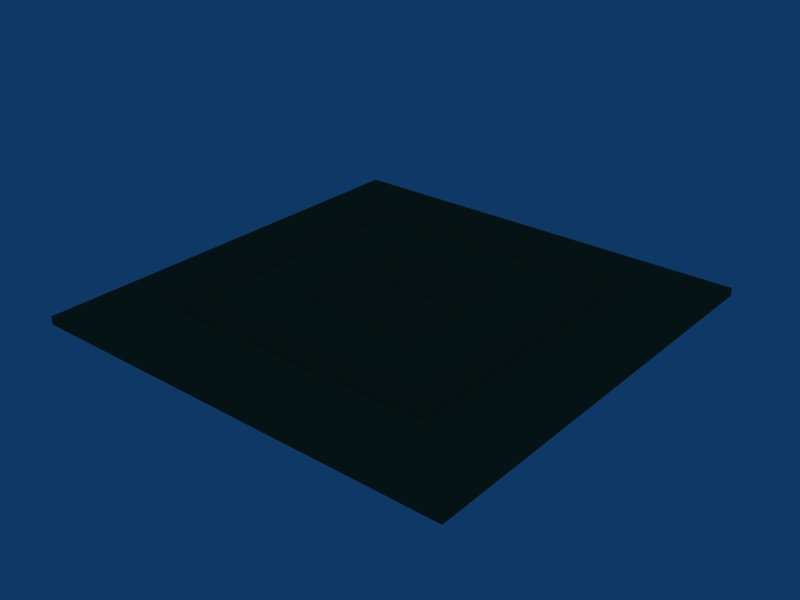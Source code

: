 # Source: board.blend  (saved by Blender 2.49.2; exported with 4.5.12 LTS)
import bpy
from mathutils import Matrix  # noqa: F401  (used for matrix-valued properties, if any)

bpy.ops.wm.read_factory_settings(use_empty=True)
scene = bpy.context.scene
scene.name = 'Scene'

# ---- collections
col_collection_1 = bpy.data.collections.new('Collection 1'); scene.collection.children.link(col_collection_1)

# ---- materials (node trees are filled in below, after node groups)
mat_initialshadinggro = bpy.data.materials.new('initialShadingGro')
mat_initialshadinggro.alpha_threshold = 0.0
mat_initialshadinggro.diffuse_color = (0.4489, 0.341, 0.2087, 1.0)
mat_initialshadinggro.roughness = 0.5
mat_initialshadinggro.line_color = (0.0, 0.0, 0.0, 1.0)

# ---- material node trees

# ---- world
world_world = bpy.data.worlds.new('World'); scene.world = world_world
world_world.color = (0.05656, 0.2208, 0.4)
world_world.use_sun_shadow = False
world_world.sun_shadow_jitter_overblur = 0.0
world_world.cycles.sampling_method = 'MANUAL'
world_world.cycles.sample_map_resolution = 256

# ---- meshes
me_board = bpy.data.meshes.new('Board')
me_board.from_pydata([(-8.0, 8.0, 0.0), (8.0, 8.0, 1.0), (-8.0, 8.0, 1.0), (-8.0, 9.1, 1.0), (8.0, 9.1, 1.0), (-8.0, 9.4, 0.0), (8.0, 9.4, 0.0), (-9.5, -9.5, 0.0), (-8.0, -9.5, 0.0), (-9.2, -9.2, 1.0), (-8.0, -9.2, 1.0), (-9.2, 9.1, 1.0), (-8.0, 9.1, 1.0), (-9.5, 9.4, 0.0), (-8.0, 9.4, 0.0), (-8.0, -9.5, 0.0), (8.0, -9.5, 0.0), (-8.0, -9.2, 1.0), (8.0, -9.2, 1.0), (-8.0, -8.0, 1.0), (8.0, -8.0, 1.0), (8.0, -8.0, 0.0), (8.0, -9.5, 0.0), (9.5, -9.5, 0.0), (8.0, -9.2, 1.0), (9.2, -9.2, 1.0), (8.0, 9.1, 1.0), (9.2, 9.1, 1.0), (8.0, 9.4, 0.0), (9.5, 9.4, 0.0), (-9.5, 11.02, 0.4), (9.5, 11.02, 0.4), (9.5, 11.02, 0.0), (-9.5, 11.02, 0.0), (-11.01, -11.01, 0.0), (-9.5, -11.02, 0.0), (-9.5, -11.02, 0.4), (-11.01, -11.01, 0.4), (-11.01, 11.01, 0.4), (-9.5, 11.02, 0.4), (-9.5, 11.02, 0.0), (-11.01, 11.01, 0.0), (-9.5, -11.02, 0.0), (9.51, -11.0, 0.0), (9.51, -11.0, 0.4), (-9.5, -11.02, 0.4), (9.51, -11.0, 0.0), (11.0, -11.0, 0.0), (11.0, -11.0, 0.4), (9.5, 11.02, 0.4), (11.02, 11.02, 0.4), (11.02, 11.02, 0.0), (9.5, 11.02, 0.0), (-6.0, -6.0, 1.0), (9.51, -11.0, 0.4), (11.0, -11.0, 0.0), (9.51, -11.0, -5.96e-08), (-9.5, -11.02, 0.0), (-11.01, -11.01, 0.0), (-11.01, 11.01, 0.4), (-9.5, 11.02, 0.4), (-11.01, 11.01, -5.96e-08), (-9.5, 11.02, -5.96e-08), (9.5, 11.02, 0.0), (11.02, 11.02, 0.0), (-9.5, -11.02, 0.4), (-6.0, 6.0, 1.0), (6.0, 6.0, 1.0), (-7.0, 7.0, 0.4), (7.0, 7.0, 0.4), (-8.0, 8.0, 1.0), (-7.0, 7.0, 0.4), (-7.0, -7.0, 0.4), (-8.0, 8.0, 1.0), (7.0, 7.0, 0.4), (8.0, -8.0, 1.0), (-7.0, -7.0, 0.4), (7.0, -7.0, 0.4), (8.0, -8.0, 1.0), (-6.0, -6.0, 1.0), (-8.0, 8.0, 1.0), (7.0, -7.0, 0.4), (8.0, -8.0, 1.0), (8.0, -8.0, 1.0), (8.0, -8.0, 1.0), (7.0, -7.0, 0.4), (7.0, -7.0, 0.4), (7.0, -7.0, 0.4), (-6.0, -6.0, 1.0), (-7.0, -7.0, 0.4), (6.0, -6.0, 1.0), (7.0, -7.0, 0.4), (-7.0, -7.0, 0.4), (-6.0, -6.0, 1.0), (-6.0, 6.0, 1.0), (6.0, 6.0, 1.0), (5.0, -6.0, 1.0), (4.0, -6.0, 1.0), (3.0, -6.0, 1.0), (2.0, -6.0, 1.0), (1.0, -6.0, 1.0), (0.0, -6.0, 1.0), (-1.0, -6.0, 1.0), (-2.0, -6.0, 1.0), (-3.0, -6.0, 1.0), (-4.0, -6.0, 1.0), (-5.0, -6.0, 1.0), (6.0, -5.0, 1.0), (6.0, -4.0, 1.0), (6.0, -3.0, 1.0), (6.0, -2.0, 1.0), (6.0, -1.0, 1.0), (6.0, 0.0, 1.0), (6.0, 1.0, 1.0), (6.0, 2.0, 1.0), (6.0, 3.0, 1.0), (6.0, 4.0, 1.0), (6.0, 5.0, 1.0), (-5.0, 6.0, 1.0), (-4.0, 6.0, 1.0), (-3.0, 6.0, 1.0), (-2.0, 6.0, 1.0), (-1.0, 6.0, 1.0), (0.0, 6.0, 1.0), (1.0, 6.0, 1.0), (2.0, 6.0, 1.0), (3.0, 6.0, 1.0), (4.0, 6.0, 1.0), (5.0, 6.0, 1.0), (-6.0, -5.0, 1.0), (-6.0, -4.0, 1.0), (-6.0, -3.0, 1.0), (-6.0, -2.0, 1.0), (-6.0, -1.0, 1.0), (-6.0, 0.0, 1.0), (-6.0, 1.0, 1.0), (-6.0, 2.0, 1.0), (-6.0, 3.0, 1.0), (-6.0, 4.0, 1.0), (-6.0, 5.0, 1.0), (-5.0, -5.0, 1.0), (-4.0, -5.0, 1.0), (-3.0, -5.0, 1.0), (-2.0, -5.0, 1.0), (-1.0, -5.0, 1.0), (0.0, -5.0, 1.0), (1.0, -5.0, 1.0), (2.0, -5.0, 1.0), (3.0, -5.0, 1.0), (4.0, -5.0, 1.0), (5.0, -5.0, 1.0), (-5.0, -4.0, 1.0), (5.0, -4.0, 1.0), (-5.0, -3.0, 1.0), (5.0, -3.0, 1.0), (-5.0, -2.0, 1.0), (5.0, -2.0, 1.0), (-5.0, -1.0, 1.0), (5.0, -1.0, 1.0), (-5.0, 0.0, 1.0), (5.0, 0.0, 1.0), (-5.0, 1.0, 1.0), (5.0, 1.0, 1.0), (-5.0, 2.0, 1.0), (5.0, 2.0, 1.0), (-5.0, 3.0, 1.0), (5.0, 3.0, 1.0), (-5.0, 4.0, 1.0), (5.0, 4.0, 1.0), (-5.0, 5.0, 1.0), (-4.0, 5.0, 1.0), (-3.0, 5.0, 1.0), (-2.0, 5.0, 1.0), (-1.0, 5.0, 1.0), (0.0, 5.0, 1.0), (1.0, 5.0, 1.0), (2.0, 5.0, 1.0), (3.0, 5.0, 1.0), (4.0, 5.0, 1.0), (5.0, 5.0, 1.0), (3.631, -3.609, 1.0), (3.608, -3.627, 1.0), (1.823, -3.627, 1.0), (1.806, -3.644, 1.0), (1.784, -3.627, 1.0), (0.0, -3.627, 1.0), (-1.784, -3.627, 1.0), (-1.806, -3.644, 1.0), (-1.823, -3.627, 1.0), (-3.608, -3.627, 1.0), (-3.631, -3.609, 1.0), (3.627, -3.588, 1.0), (1.86, -3.576, 0.9868), (3.54, -3.576, 0.9868), (2.7, -2.736, 0.5246), (1.824, -3.54, 0.9868), (2.664, -2.7, 0.5246), (1.824, -1.86, 0.9868), (1.776, -3.54, 0.9868), (1.776, -1.86, 0.9868), (0.9364, -2.7, 0.5246), (0.06042, -3.576, 0.9868), (1.74, -3.576, 0.9868), (0.9, -2.736, 0.5246), (-1.74, -3.576, 0.9868), (-0.06042, -3.576, 0.9868), (-0.9, -2.736, 0.5246), (-1.776, -3.54, 0.9868), (-0.9364, -2.7, 0.5246), (-1.776, -1.86, 0.9868), (-1.824, -3.54, 0.9868), (-1.824, -1.86, 0.9868), (-2.664, -2.7, 0.5246), (-3.54, -3.576, 0.9868), (-1.86, -3.576, 0.9868), (-2.7, -2.736, 0.5246), (-3.627, -3.588, 1.0), (3.627, -1.804, 1.0), (2.736, -2.7, 0.5246), (3.576, -3.54, 0.9868), (3.576, -1.86, 0.9868), (1.86, -1.824, 0.9868), (2.7, -2.664, 0.5246), (3.54, -1.824, 0.9868), (0.9, -2.664, 0.5246), (1.74, -1.824, 0.9868), (0.06042, -1.824, 0.9868), (0.024, -3.54, 0.9868), (0.8636, -2.7, 0.5246), (0.024, -1.86, 0.9868), (-0.8636, -2.7, 0.5246), (-0.024, -3.54, 0.9868), (-0.024, -1.86, 0.9868), (-1.74, -1.824, 0.9868), (-0.9, -2.664, 0.5246), (-0.06042, -1.824, 0.9868), (-2.7, -2.664, 0.5246), (-1.86, -1.824, 0.9868), (-3.54, -1.824, 0.9868), (-3.576, -3.54, 0.9868), (-2.736, -2.7, 0.5246), (-3.576, -1.86, 0.9868), (-3.627, -1.804, 1.0), (3.627, -0.01957, 1.0), (3.576, -1.74, 0.9868), (3.576, -0.06042, 0.9868), (2.736, -0.9, 0.5246), (1.86, -1.776, 0.9868), (3.54, -1.776, 0.9868), (2.7, -0.9364, 0.5246), (0.06042, -1.776, 0.9868), (1.74, -1.776, 0.9868), (0.9, -0.9364, 0.5246), (0.024, -1.74, 0.9868), (0.8636, -0.9, 0.5246), (0.024, -0.06042, 0.9868), (-0.024, -1.74, 0.9868), (-0.024, -0.06042, 0.9868), (-0.8636, -0.9, 0.5246), (-1.74, -1.776, 0.9868), (-0.06042, -1.776, 0.9868), (-0.9, -0.9364, 0.5246), (-3.54, -1.776, 0.9868), (-1.86, -1.776, 0.9868), (-2.7, -0.9364, 0.5246), (-3.576, -1.74, 0.9868), (-2.736, -0.9, 0.5246), (-3.576, -0.06042, 0.9868), (-3.627, -0.01957, 1.0), (3.647, 0.0, 1.0), (2.7, -0.8636, 0.5246), (3.54, -0.024, 0.9868), (1.86, -0.024, 0.9868), (1.824, -1.74, 0.9868), (2.664, -0.9, 0.5246), (1.824, -0.06042, 0.9868), (0.9364, -0.9, 0.5246), (1.776, -1.74, 0.9868), (1.776, -0.06042, 0.9868), (0.06042, -0.024, 0.9868), (0.9, -0.8636, 0.5246), (1.74, -0.024, 0.9868), (-0.9, -0.8636, 0.5246), (-0.06042, -0.024, 0.9868), (-1.74, -0.024, 0.9868), (-1.776, -1.74, 0.9868), (-0.9364, -0.9, 0.5246), (-1.776, -0.06042, 0.9868), (-2.664, -0.9, 0.5246), (-1.824, -1.74, 0.9868), (-1.824, -0.06042, 0.9868), (-3.54, -0.024, 0.9868), (-2.7, -0.8636, 0.5246), (-1.86, -0.024, 0.9868), (-3.647, 0.0, 1.0), (3.627, 0.01957, 1.0), (1.86, 0.0239, 0.9866), (3.54, 0.0239, 0.9866), (2.7, 0.8636, 0.5158), (1.824, 0.06025, 0.9866), (2.664, 0.9, 0.5158), (1.824, 1.74, 0.9866), (1.776, 0.06025, 0.9866), (1.776, 1.74, 0.9866), (0.9364, 0.9, 0.5158), (0.06025, 0.0239, 0.9866), (1.74, 0.0239, 0.9866), (0.9, 0.8636, 0.5158), (-1.739, 0.02412, 0.987), (-0.06063, 0.02412, 0.987), (-0.9, 0.8635, 0.535), (-1.776, 0.06063, 0.987), (-0.9365, 0.9, 0.535), (-1.776, 1.739, 0.987), (-1.824, 0.06035, 0.9867), (-1.824, 1.74, 0.9867), (-2.664, 0.9, 0.5208), (-3.54, 0.02396, 0.9867), (-1.86, 0.02396, 0.9867), (-2.7, 0.8636, 0.5208), (-3.627, 0.01957, 1.0), (3.627, 1.804, 1.0), (2.736, 0.9, 0.5158), (3.576, 0.06025, 0.9866), (3.576, 1.74, 0.9866), (1.86, 1.776, 0.9866), (2.7, 0.9364, 0.5158), (3.54, 1.776, 0.9866), (0.9, 0.9364, 0.5158), (1.74, 1.776, 0.9866), (0.06025, 1.776, 0.9866), (0.0239, 0.06025, 0.9866), (0.8636, 0.9, 0.5158), (0.0239, 1.74, 0.9866), (-0.8635, 0.9, 0.535), (-0.02412, 0.06063, 0.987), (-0.02412, 1.739, 0.987), (-1.739, 1.776, 0.987), (-0.9, 0.9365, 0.535), (-0.06063, 1.776, 0.987), (-2.7, 0.9364, 0.5208), (-1.86, 1.776, 0.9867), (-3.54, 1.776, 0.9867), (-3.576, 0.06035, 0.9867), (-2.736, 0.9, 0.5208), (-3.576, 1.74, 0.9867), (-3.627, 1.804, 1.0), (3.627, 3.588, 1.0), (3.576, 1.86, 0.9866), (3.576, 3.54, 0.9866), (2.736, 2.7, 0.5158), (1.86, 1.824, 0.9866), (3.54, 1.824, 0.9866), (2.7, 2.664, 0.5158), (0.06025, 1.824, 0.9866), (1.74, 1.824, 0.9866), (0.9, 2.664, 0.5158), (0.0239, 1.86, 0.9866), (0.8636, 2.7, 0.5158), (0.0239, 3.54, 0.9866), (-0.0239, 1.86, 0.9866), (-0.0239, 3.54, 0.9866), (-0.8636, 2.7, 0.5158), (-1.74, 1.824, 0.9866), (-0.06025, 1.824, 0.9866), (-0.9, 2.664, 0.5158), (-3.54, 1.824, 0.9866), (-1.86, 1.824, 0.9866), (-2.7, 2.664, 0.5158), (-3.576, 1.86, 0.9866), (-2.736, 2.7, 0.5158), (-3.576, 3.54, 0.9866), (-3.627, 3.588, 1.0), (3.631, 3.609, 1.0), (2.7, 2.736, 0.5158), (3.54, 3.576, 0.9866), (1.86, 3.576, 0.9866), (1.824, 1.86, 0.9866), (2.664, 2.7, 0.5158), (1.824, 3.54, 0.9866), (0.9364, 2.7, 0.5158), (1.776, 1.86, 0.9866), (1.776, 3.54, 0.9866), (0.06025, 3.576, 0.9866), (0.9, 2.736, 0.5158), (1.74, 3.576, 0.9866), (-0.9, 2.736, 0.5158), (-0.06025, 3.576, 0.9866), (-1.74, 3.576, 0.9866), (-1.776, 1.86, 0.9866), (-0.9364, 2.7, 0.5158), (-1.776, 3.54, 0.9866), (-2.664, 2.7, 0.5158), (-1.824, 1.86, 0.9866), (-1.824, 3.54, 0.9866), (-3.54, 3.576, 0.9866), (-2.7, 2.736, 0.5158), (-1.86, 3.576, 0.9866), (-3.631, 3.609, 1.0), (3.608, 3.627, 1.0), (1.823, 3.627, 1.0), (1.806, 3.644, 1.0), (1.784, 3.627, 1.0), (0.0, 3.627, 1.0), (-1.784, 3.627, 1.0), (-1.806, 3.644, 1.0), (-1.823, 3.627, 1.0), (-3.608, 3.627, 1.0)], [(15, 17), (53, 79), (75, 82), (81, 85), (81, 87)], [(2, 1, 4, 3), (30, 31, 32, 33), (1, 0, 5, 6), (1, 6, 4), (5, 0, 2, 3), (9, 10, 12, 11), (13, 14, 8, 7), (41, 34, 37, 38), (42, 43, 44, 45), (17, 18, 20, 19), (16, 21, 20, 18), (24, 25, 27, 26), (28, 29, 23, 22), (47, 51, 50, 48), (3, 4, 31, 30), (6, 5, 33, 32), (7, 8, 35, 34), (10, 9, 37, 36), (11, 12, 39, 38), (14, 13, 41, 40), (13, 7, 34, 41), (9, 11, 38, 37), (15, 16, 43, 42), (18, 17, 65, 44), (22, 23, 47, 46), (25, 24, 54, 48), (26, 27, 50, 49), (29, 28, 52, 51), (23, 29, 51, 47), (27, 25, 48, 50), (48, 54, 56, 55), (36, 37, 58, 57), (38, 39, 60, 59), (59, 60, 62, 61), (49, 50, 64, 63), (66, 67, 69, 68), (68, 69, 1, 70), (72, 71, 73, 19), (74, 86, 75, 1), (77, 76, 19, 78), (82, 81, 83, 84), (66, 68, 89, 88), (69, 67, 90, 91), (101, 92, 91), (90, 96, 91), (106, 93, 92), (96, 97, 91), (105, 106, 92), (97, 98, 91), (104, 105, 92), (98, 99, 91), (103, 104, 92), (99, 100, 91), (102, 103, 92), (100, 101, 91), (101, 102, 92), (96, 90, 107, 150), (97, 96, 150, 149), (98, 97, 149, 148), (99, 98, 148, 147), (100, 99, 147, 146), (101, 100, 146, 145), (102, 101, 145, 144), (103, 102, 144, 143), (104, 103, 143, 142), (105, 104, 142, 141), (106, 105, 141, 140), (93, 106, 140, 129), (150, 107, 108, 152), (150, 180, 181, 149), (181, 182, 148, 149), (182, 183, 147, 148), (183, 184, 146, 147), (184, 185, 145, 146), (185, 186, 144, 145), (186, 187, 143, 144), (187, 188, 142, 143), (188, 189, 141, 142), (140, 189, 190, 151), (129, 140, 151, 130), (152, 108, 109, 154), (191, 180, 152, 154), (193, 194, 192), (196, 197, 195), (199, 200, 198), (202, 203, 201), (205, 206, 204), (208, 209, 207), (211, 212, 210), (214, 215, 213), (190, 216, 153, 151), (130, 151, 153, 131), (154, 109, 110, 156), (217, 191, 154, 156), (219, 220, 218), (222, 223, 221), (225, 226, 224), (228, 229, 227), (231, 232, 230), (234, 235, 233), (237, 238, 236), (240, 241, 239), (216, 242, 155, 153), (131, 153, 155, 132), (156, 110, 111, 158), (243, 217, 156, 158), (245, 246, 244), (248, 249, 247), (251, 252, 250), (254, 255, 253), (257, 258, 256), (260, 261, 259), (263, 264, 262), (266, 267, 265), (242, 268, 157, 155), (132, 155, 157, 133), (158, 111, 112, 160), (269, 243, 158, 160), (271, 272, 270), (274, 275, 273), (277, 278, 276), (280, 281, 279), (283, 284, 282), (286, 287, 285), (289, 290, 288), (292, 293, 291), (268, 294, 159, 157), (133, 157, 159, 134), (160, 112, 113, 162), (295, 269, 160, 162), (297, 298, 296), (300, 301, 299), (303, 304, 302), (306, 307, 305), (309, 310, 308), (312, 313, 311), (315, 316, 314), (318, 319, 317), (294, 320, 161, 159), (134, 159, 161, 135), (162, 113, 114, 164), (321, 295, 162, 164), (323, 324, 322), (326, 327, 325), (329, 330, 328), (332, 333, 331), (335, 336, 334), (338, 339, 337), (341, 342, 340), (344, 345, 343), (320, 346, 163, 161), (135, 161, 163, 136), (164, 114, 115, 166), (347, 321, 164, 166), (349, 350, 348), (352, 353, 351), (355, 356, 354), (358, 359, 357), (361, 362, 360), (364, 365, 363), (367, 368, 366), (370, 371, 369), (346, 372, 165, 163), (136, 163, 165, 137), (166, 115, 116, 168), (373, 347, 166, 168), (375, 376, 374), (378, 379, 377), (381, 382, 380), (384, 385, 383), (387, 388, 386), (390, 391, 389), (393, 394, 392), (396, 397, 395), (372, 398, 167, 165), (137, 165, 167, 138), (168, 116, 117, 179), (179, 399, 373, 168), (400, 399, 178, 177), (401, 400, 177, 176), (402, 401, 176, 175), (403, 402, 175, 174), (404, 403, 174, 173), (405, 404, 173, 172), (406, 405, 172, 171), (407, 406, 171, 170), (169, 398, 407, 170), (138, 167, 169, 139), (179, 117, 95, 128), (178, 179, 128, 127), (177, 178, 127, 126), (176, 177, 126, 125), (175, 176, 125, 124), (174, 175, 124, 123), (173, 174, 123, 122), (172, 173, 122, 121), (171, 172, 121, 120), (170, 171, 120, 119), (169, 170, 119, 118), (139, 169, 118, 94), (219, 181, 180, 191), (181, 193, 192, 182), (184, 202, 201, 185), (185, 205, 204, 186), (188, 214, 213, 189), (194, 196, 195, 192), (218, 194, 193, 219), (197, 199, 198, 195), (196, 222, 221, 197), (200, 203, 202, 198), (199, 225, 224, 200), (203, 228, 227, 201), (206, 208, 207, 204), (230, 206, 205, 231), (209, 211, 210, 207), (208, 234, 233, 209), (212, 215, 214, 210), (211, 237, 236, 212), (215, 240, 239, 213), (217, 220, 219, 191), (220, 223, 222, 218), (223, 248, 247, 221), (226, 229, 228, 224), (250, 226, 225, 251), (229, 232, 231, 227), (232, 235, 234, 230), (235, 260, 259, 233), (238, 241, 240, 236), (262, 238, 237, 263), (241, 242, 216, 239), (243, 245, 244, 217), (246, 249, 248, 244), (245, 271, 270, 246), (249, 274, 273, 247), (252, 254, 253, 250), (276, 252, 251, 277), (255, 257, 256, 253), (254, 280, 279, 255), (258, 261, 260, 256), (257, 283, 282, 258), (261, 286, 285, 259), (264, 266, 265, 262), (288, 264, 263, 289), (267, 268, 242, 265), (266, 292, 291, 267), (272, 275, 274, 270), (296, 272, 271, 297), (275, 278, 277, 273), (278, 281, 280, 276), (281, 306, 305, 279), (284, 287, 286, 282), (308, 284, 283, 309), (287, 290, 289, 285), (290, 293, 292, 288), (293, 318, 317, 291), (298, 300, 299, 296), (322, 298, 297, 323), (301, 303, 302, 299), (300, 326, 325, 301), (304, 307, 306, 302), (303, 329, 328, 304), (307, 332, 331, 305), (310, 312, 311, 308), (334, 310, 309, 335), (313, 315, 314, 311), (312, 338, 337, 313), (316, 319, 318, 314), (315, 341, 340, 316), (319, 344, 343, 317), (321, 324, 323, 295), (324, 327, 326, 322), (327, 352, 351, 325), (330, 333, 332, 328), (354, 330, 329, 355), (333, 336, 335, 331), (336, 339, 338, 334), (339, 364, 363, 337), (342, 345, 344, 340), (366, 342, 341, 367), (345, 346, 320, 343), (347, 349, 348, 321), (350, 353, 352, 348), (349, 375, 374, 350), (353, 378, 377, 351), (356, 358, 357, 354), (380, 356, 355, 381), (359, 361, 360, 357), (358, 384, 383, 359), (362, 365, 364, 360), (361, 387, 386, 362), (365, 390, 389, 363), (368, 370, 369, 366), (392, 368, 367, 393), (371, 372, 346, 369), (370, 396, 395, 371), (376, 379, 378, 374), (400, 376, 375, 399), (379, 382, 381, 377), (382, 385, 384, 380), (385, 402, 403, 383), (388, 391, 390, 386), (404, 388, 387, 403), (391, 394, 393, 389), (394, 397, 396, 392), (397, 406, 407, 395), (190, 213, 239, 216), (188, 207, 210, 214), (205, 201, 227, 231), (184, 195, 198, 202), (212, 236, 240, 215), (263, 259, 285, 289), (206, 230, 234, 208), (200, 224, 228, 203), (251, 247, 273, 277), (194, 218, 222, 196), (242, 238, 262, 265), (235, 253, 256, 260), (248, 220, 217, 244), (294, 317, 343, 320), (264, 288, 292, 266), (258, 282, 286, 261), (309, 305, 331, 335), (252, 276, 280, 254), (246, 270, 274, 249), (295, 245, 243, 269), (293, 311, 314, 318), (281, 299, 302, 306), (316, 340, 344, 319), (367, 363, 389, 393), (310, 334, 338, 312), (304, 328, 332, 307), (355, 351, 377, 381), (298, 322, 326, 300), (346, 342, 366, 369), (339, 357, 360, 364), (352, 324, 321, 348), (372, 395, 407, 398), (368, 392, 396, 370), (362, 386, 390, 365), (361, 383, 403, 387), (356, 380, 384, 358), (350, 374, 378, 353), (399, 349, 347, 373), (406, 388, 404, 405), (402, 376, 400, 401), (180, 150, 152), (189, 140, 141), (399, 179, 178), (398, 169, 167), (181, 219, 193), (213, 190, 189), (204, 188, 187, 186), (188, 204, 207), (201, 205, 185), (192, 184, 183, 182), (184, 192, 195), (209, 263, 237, 211), (263, 209, 233, 259), (197, 251, 225, 199), (251, 197, 221, 247), (238, 242, 241), (226, 235, 232, 229), (235, 226, 250, 253), (220, 248, 223), (291, 294, 268, 267), (294, 291, 317), (255, 309, 283, 257), (309, 255, 279, 305), (271, 295, 323, 297), (295, 271, 245), (284, 293, 290, 287), (293, 284, 308, 311), (272, 281, 278, 275), (281, 272, 296, 299), (313, 367, 341, 315), (367, 313, 337, 363), (301, 355, 329, 303), (355, 301, 325, 351), (342, 346, 345), (330, 339, 336, 333), (339, 330, 354, 357), (324, 352, 327), (395, 372, 371), (383, 361, 359), (349, 399, 375), (391, 406, 397, 394), (406, 391, 388), (379, 402, 385, 382), (402, 379, 376)])
_uv = me_board.uv_layers.new(name='UVTex')
_uv.uv.foreach_set('vector', [0.375, 0.25, 0.625, 0.25, 0.625, 0.5, 0.375, 0.5, 0.375, 0.5, 0.625, 0.5, 0.625, 0.75, 0.375, 0.75, 0.625, 1.0, 0.375, 1.0, 0.375, 0.75, 0.625, 0.75, 0.625, 0.0, 0.875, 0.0, 0.875, 0.25, 0.125, 0.0, 0.375, 0.0, 0.375, 0.25, 0.125, 0.25, 0.375, 0.25, 0.625, 0.25, 0.625, 0.5, 0.375, 0.5, 0.375, 0.75, 0.625, 0.75, 0.625, 1.0, 0.375, 1.0, 0.125, 0.0, 0.375, 0.0, 0.375, 0.25, 0.125, 0.25, 0.375, 0.0, 0.625, 0.0, 0.625, 0.25, 0.375, 0.25, 0.375, 0.25, 0.625, 0.25, 0.625, 0.5, 0.375, 0.5, 0.625, 0.0, 0.875, 0.0, 0.875, 0.25, 0.625, 0.25, 0.375, 0.25, 0.625, 0.25, 0.625, 0.5, 0.375, 0.5, 0.375, 0.75, 0.625, 0.75, 0.625, 1.0, 0.375, 1.0, 0.625, 0.0, 0.875, 0.0, 0.875, 0.25, 0.625, 0.25, 0.375, 0.5, 0.625, 0.5, 0.625, 0.5, 0.375, 0.5, 0.625, 0.75, 0.375, 0.75, 0.375, 0.75, 0.625, 0.75, 0.375, 0.0, 0.625, 0.0, 0.625, 0.0, 0.375, 0.0, 0.625, 0.25, 0.375, 0.25, 0.375, 0.25, 0.625, 0.25, 0.375, 0.5, 0.625, 0.5, 0.625, 0.5, 0.375, 0.5, 0.625, 0.75, 0.375, 0.75, 0.375, 0.75, 0.625, 0.75, 0.125, 0.0, 0.375, 0.0, 0.375, 0.0, 0.125, 0.0, 0.375, 0.25, 0.125, 0.25, 0.125, 0.25, 0.375, 0.25, 0.375, 0.0, 0.625, 0.0, 0.625, 0.0, 0.375, 0.0, 0.625, 0.25, 0.375, 0.25, 0.375, 0.25, 0.625, 0.25, 0.375, 0.0, 0.625, 0.0, 0.625, 0.0, 0.375, 0.0, 0.625, 0.25, 0.375, 0.25, 0.375, 0.25, 0.625, 0.25, 0.375, 0.5, 0.625, 0.5, 0.625, 0.5, 0.375, 0.5, 0.625, 0.75, 0.375, 0.75, 0.375, 0.75, 0.625, 0.75, 0.625, 0.0, 0.875, 0.0, 0.875, 0.0, 0.625, 0.0, 0.875, 0.25, 0.625, 0.25, 0.625, 0.25, 0.875, 0.25, 0.625, 0.25, 0.375, 0.25, 0.375, 0.25, 0.625, 0.25, 0.625, 0.25, 0.375, 0.25, 0.375, 0.25, 0.625, 0.25, 0.375, 0.5, 0.625, 0.5, 0.625, 0.5, 0.375, 0.5, 0.375, 0.5, 0.625, 0.5, 0.625, 0.5, 0.375, 0.5, 0.375, 0.5, 0.625, 0.5, 0.625, 0.5, 0.375, 0.5, 0.55, 0.3125, 0.55, 0.6884, 0.5625, 0.6884, 0.5625, 0.3125, 0.55, 0.3125, 0.55, 0.6884, 0.5625, 0.6884, 0.5625, 0.3125, 0.55, 0.3125, 0.55, 0.6884, 0.5625, 0.6884, 0.5625, 0.3125, 0.55, 0.3125, 0.55, 0.6884, 0.5625, 0.6884, 0.5625, 0.3125, 0.55, 0.3125, 0.55, 0.6884, 0.5625, 0.6884, 0.5625, 0.3125, 0.55, 0.3125, 0.55, 0.6884, 0.5625, 0.6884, 0.5625, 0.3125, 0.55, 0.3125, 0.55, 0.6884, 0.5625, 0.6884, 0.5625, 0.3125, 0.55, 0.3125, 0.55, 0.6884, 0.5625, 0.6884, 0.5625, 0.3125, 0.5562, 0.6884, 0.5625, 0.3125, 0.55, 0.3125, 0.55, 0.6884, 0.551, 0.6884, 0.55, 0.3125, 0.5615, 0.6884, 0.5625, 0.6884, 0.5625, 0.3125, 0.551, 0.6884, 0.5521, 0.6884, 0.55, 0.3125, 0.5604, 0.6884, 0.5615, 0.6884, 0.5625, 0.3125, 0.5521, 0.6884, 0.5531, 0.6884, 0.55, 0.3125, 0.5594, 0.6884, 0.5604, 0.6884, 0.5625, 0.3125, 0.5531, 0.6884, 0.5542, 0.6884, 0.55, 0.3125, 0.5583, 0.6884, 0.5594, 0.6884, 0.5625, 0.3125, 0.5542, 0.6884, 0.5552, 0.6884, 0.55, 0.3125, 0.5573, 0.6884, 0.5583, 0.6884, 0.5625, 0.3125, 0.5552, 0.6884, 0.5562, 0.6884, 0.55, 0.3125, 0.5562, 0.6884, 0.5573, 0.6884, 0.5625, 0.3125, 0.55, 0.6571, 0.55, 0.6884, 0.551, 0.6884, 0.551, 0.6571, 0.55, 0.6258, 0.55, 0.6571, 0.551, 0.6571, 0.551, 0.6258, 0.55, 0.5945, 0.55, 0.6258, 0.551, 0.6258, 0.551, 0.5945, 0.55, 0.5631, 0.55, 0.5945, 0.551, 0.5945, 0.551, 0.5631, 0.55, 0.5318, 0.55, 0.5631, 0.551, 0.5631, 0.551, 0.5318, 0.55, 0.5005, 0.55, 0.5318, 0.551, 0.5318, 0.551, 0.5005, 0.55, 0.4691, 0.55, 0.5005, 0.551, 0.5005, 0.551, 0.4691, 0.55, 0.4378, 0.55, 0.4691, 0.551, 0.4691, 0.551, 0.4378, 0.55, 0.4065, 0.55, 0.4378, 0.551, 0.4378, 0.551, 0.4065, 0.55, 0.3752, 0.55, 0.4065, 0.551, 0.4065, 0.551, 0.3752, 0.55, 0.3438, 0.55, 0.3752, 0.551, 0.3752, 0.551, 0.3438, 0.55, 0.3125, 0.55, 0.3438, 0.551, 0.3438, 0.551, 0.3125, 0.551, 0.6571, 0.551, 0.6884, 0.5521, 0.6884, 0.5521, 0.6571, 0.551, 0.6571, 0.5521, 0.6336, 0.5518, 0.6258, 0.551, 0.6258, 0.5518, 0.6258, 0.5518, 0.5945, 0.551, 0.5945, 0.551, 0.6258, 0.5518, 0.5945, 0.5518, 0.5866, 0.551, 0.5631, 0.551, 0.5945, 0.5518, 0.5631, 0.5518, 0.5553, 0.551, 0.5318, 0.551, 0.5631, 0.5518, 0.5318, 0.5518, 0.5005, 0.551, 0.5005, 0.551, 0.5318, 0.5518, 0.5005, 0.5518, 0.4691, 0.551, 0.4691, 0.551, 0.5005, 0.5518, 0.4691, 0.5518, 0.4613, 0.551, 0.4378, 0.551, 0.4691, 0.5518, 0.4378, 0.5518, 0.43, 0.551, 0.4065, 0.551, 0.4378, 0.5518, 0.4065, 0.5518, 0.3752, 0.551, 0.3752, 0.551, 0.4065, 0.551, 0.3438, 0.5518, 0.3752, 0.5521, 0.3673, 0.5521, 0.3438, 0.551, 0.3125, 0.551, 0.3438, 0.5521, 0.3438, 0.5521, 0.3125, 0.5521, 0.6571, 0.5521, 0.6884, 0.5531, 0.6884, 0.5531, 0.6571, 0.5523, 0.6336, 0.5521, 0.6336, 0.5521, 0.6571, 0.5531, 0.6571, 0.553, 0.6155, 0.553, 0.6023, 0.5525, 0.6023, 0.553, 0.5842, 0.553, 0.571, 0.5525, 0.571, 0.553, 0.5528, 0.553, 0.5396, 0.5525, 0.5396, 0.5523, 0.5274, 0.5527, 0.5274, 0.5523, 0.5142, 0.553, 0.4902, 0.553, 0.477, 0.5525, 0.477, 0.553, 0.4589, 0.553, 0.4456, 0.5525, 0.4456, 0.553, 0.4275, 0.553, 0.4143, 0.5525, 0.4143, 0.5523, 0.4021, 0.5527, 0.4021, 0.5523, 0.3889, 0.5529, 0.3673, 0.5531, 0.3673, 0.5531, 0.3438, 0.5521, 0.3438, 0.5521, 0.3125, 0.5521, 0.3438, 0.5531, 0.3438, 0.5531, 0.3125, 0.5531, 0.6571, 0.5531, 0.6884, 0.5542, 0.6884, 0.5542, 0.6571, 0.5542, 0.6336, 0.5531, 0.6336, 0.5531, 0.6571, 0.5542, 0.6571, 0.5533, 0.6214, 0.5538, 0.6214, 0.5533, 0.6082, 0.5533, 0.59, 0.5538, 0.59, 0.5533, 0.5768, 0.554, 0.5528, 0.554, 0.5396, 0.5536, 0.5396, 0.5533, 0.5274, 0.5538, 0.5274, 0.5533, 0.5142, 0.5533, 0.4961, 0.5538, 0.4961, 0.5533, 0.4828, 0.5533, 0.4647, 0.5538, 0.4647, 0.5533, 0.4515, 0.554, 0.4275, 0.554, 0.4143, 0.5536, 0.4143, 0.5533, 0.4021, 0.5538, 0.4021, 0.5533, 0.3889, 0.5531, 0.3673, 0.5542, 0.3673, 0.5542, 0.3438, 0.5531, 0.3438, 0.5531, 0.3125, 0.5531, 0.3438, 0.5542, 0.3438, 0.5542, 0.3125, 0.5542, 0.6571, 0.5542, 0.6884, 0.5552, 0.6884, 0.5552, 0.6571, 0.5552, 0.6336, 0.5542, 0.6336, 0.5542, 0.6571, 0.5552, 0.6571, 0.5551, 0.6155, 0.5551, 0.6023, 0.5546, 0.6023, 0.5544, 0.59, 0.5548, 0.59, 0.5544, 0.5768, 0.5551, 0.5528, 0.5551, 0.5396, 0.5546, 0.5396, 0.5551, 0.5215, 0.5551, 0.5083, 0.5546, 0.5083, 0.5551, 0.4902, 0.5551, 0.477, 0.5546, 0.477, 0.5544, 0.4647, 0.5548, 0.4647, 0.5544, 0.4515, 0.5551, 0.4275, 0.5551, 0.4143, 0.5546, 0.4143, 0.5551, 0.3962, 0.5551, 0.383, 0.5546, 0.383, 0.5542, 0.3673, 0.5552, 0.3673, 0.5552, 0.3438, 0.5542, 0.3438, 0.5542, 0.3125, 0.5542, 0.3438, 0.5552, 0.3438, 0.5552, 0.3125, 0.5552, 0.6571, 0.5552, 0.6884, 0.5562, 0.6884, 0.5562, 0.6571, 0.5555, 0.6336, 0.5552, 0.6336, 0.5552, 0.6571, 0.5562, 0.6571, 0.5561, 0.6155, 0.5561, 0.6023, 0.5557, 0.6023, 0.5554, 0.59, 0.5558, 0.59, 0.5554, 0.5768, 0.5554, 0.5587, 0.5558, 0.5587, 0.5554, 0.5455, 0.5554, 0.5274, 0.5558, 0.5274, 0.5554, 0.5142, 0.5561, 0.4902, 0.5561, 0.477, 0.5557, 0.477, 0.5554, 0.4647, 0.5558, 0.4647, 0.5554, 0.4515, 0.5554, 0.4334, 0.5558, 0.4334, 0.5554, 0.4202, 0.5554, 0.4021, 0.5558, 0.4021, 0.5554, 0.3889, 0.556, 0.3673, 0.5562, 0.3673, 0.5562, 0.3438, 0.5552, 0.3438, 0.5552, 0.3125, 0.5552, 0.3438, 0.5562, 0.3438, 0.5562, 0.3125, 0.5562, 0.6571, 0.5562, 0.6884, 0.5573, 0.6884, 0.5573, 0.6571, 0.5565, 0.6336, 0.5563, 0.6336, 0.5562, 0.6571, 0.5573, 0.6571, 0.5571, 0.6155, 0.5571, 0.6023, 0.5567, 0.6023, 0.5571, 0.5842, 0.5571, 0.571, 0.5567, 0.571, 0.5571, 0.5528, 0.5571, 0.5396, 0.5567, 0.5396, 0.5564, 0.5274, 0.5569, 0.5274, 0.5564, 0.5142, 0.5571, 0.4902, 0.5571, 0.477, 0.5567, 0.477, 0.5571, 0.4589, 0.5571, 0.4456, 0.5567, 0.4456, 0.5571, 0.4275, 0.5571, 0.4143, 0.5567, 0.4143, 0.5564, 0.4021, 0.5569, 0.4021, 0.5564, 0.3889, 0.557, 0.3673, 0.5573, 0.3673, 0.5573, 0.3438, 0.5562, 0.3438, 0.5562, 0.3125, 0.5562, 0.3438, 0.5573, 0.3438, 0.5573, 0.3125, 0.5573, 0.6571, 0.5573, 0.6884, 0.5583, 0.6884, 0.5583, 0.6571, 0.5583, 0.6336, 0.5573, 0.6336, 0.5573, 0.6571, 0.5583, 0.6571, 0.5575, 0.6214, 0.5579, 0.6214, 0.5575, 0.6082, 0.5575, 0.59, 0.5579, 0.59, 0.5575, 0.5768, 0.5582, 0.5528, 0.5582, 0.5396, 0.5577, 0.5396, 0.5575, 0.5274, 0.5579, 0.5274, 0.5575, 0.5142, 0.5575, 0.4961, 0.5579, 0.4961, 0.5575, 0.4828, 0.5575, 0.4647, 0.5579, 0.4647, 0.5575, 0.4515, 0.5582, 0.4275, 0.5582, 0.4143, 0.5577, 0.4143, 0.5575, 0.4021, 0.5579, 0.4021, 0.5575, 0.3889, 0.5573, 0.3673, 0.5583, 0.3673, 0.5583, 0.3438, 0.5573, 0.3438, 0.5573, 0.3125, 0.5573, 0.3438, 0.5583, 0.3438, 0.5583, 0.3125, 0.5583, 0.6571, 0.5583, 0.6884, 0.5594, 0.6884, 0.5594, 0.6571, 0.5594, 0.6336, 0.5583, 0.6336, 0.5583, 0.6571, 0.5594, 0.6571, 0.5592, 0.6155, 0.5592, 0.6023, 0.5588, 0.6023, 0.5585, 0.59, 0.559, 0.59, 0.5585, 0.5768, 0.5592, 0.5528, 0.5592, 0.5396, 0.5588, 0.5396, 0.5592, 0.5215, 0.5592, 0.5083, 0.5588, 0.5083, 0.5592, 0.4902, 0.5592, 0.477, 0.5588, 0.477, 0.5585, 0.4647, 0.559, 0.4647, 0.5585, 0.4515, 0.5592, 0.4275, 0.5592, 0.4143, 0.5588, 0.4143, 0.5592, 0.3962, 0.5592, 0.383, 0.5588, 0.383, 0.5583, 0.3673, 0.5594, 0.3673, 0.5594, 0.3438, 0.5583, 0.3438, 0.5583, 0.3125, 0.5583, 0.3438, 0.5594, 0.3438, 0.5594, 0.3125, 0.5594, 0.6571, 0.5594, 0.6884, 0.5604, 0.6884, 0.5604, 0.6571, 0.5596, 0.6336, 0.5594, 0.6336, 0.5594, 0.6571, 0.5604, 0.6571, 0.5603, 0.6155, 0.5603, 0.6023, 0.5598, 0.6023, 0.5596, 0.59, 0.56, 0.59, 0.5596, 0.5768, 0.5596, 0.5587, 0.56, 0.5587, 0.5596, 0.5455, 0.5596, 0.5274, 0.56, 0.5274, 0.5596, 0.5142, 0.5603, 0.4902, 0.5603, 0.477, 0.5598, 0.477, 0.5596, 0.4647, 0.56, 0.4647, 0.5596, 0.4515, 0.5596, 0.4334, 0.56, 0.4334, 0.5596, 0.4202, 0.5596, 0.4021, 0.56, 0.4021, 0.5596, 0.3889, 0.5602, 0.3673, 0.5604, 0.3673, 0.5604, 0.3438, 0.5594, 0.3438, 0.5594, 0.3125, 0.5594, 0.3438, 0.5604, 0.3438, 0.5604, 0.3125, 0.5604, 0.6571, 0.5604, 0.6884, 0.5615, 0.6884, 0.5615, 0.6571, 0.5615, 0.6571, 0.5607, 0.6258, 0.5604, 0.6336, 0.5604, 0.6571, 0.5607, 0.5945, 0.5607, 0.6258, 0.5615, 0.6258, 0.5615, 0.5945, 0.5607, 0.5631, 0.5607, 0.571, 0.5615, 0.5945, 0.5615, 0.5631, 0.5607, 0.5318, 0.5607, 0.5396, 0.5615, 0.5631, 0.5615, 0.5318, 0.5607, 0.5005, 0.5607, 0.5318, 0.5615, 0.5318, 0.5615, 0.5005, 0.5607, 0.4691, 0.5607, 0.5005, 0.5615, 0.5005, 0.5615, 0.4691, 0.5607, 0.4378, 0.5607, 0.4456, 0.5615, 0.4691, 0.5615, 0.4378, 0.5607, 0.4065, 0.5607, 0.4143, 0.5615, 0.4378, 0.5615, 0.4065, 0.5607, 0.3752, 0.5607, 0.4065, 0.5615, 0.4065, 0.5615, 0.3752, 0.5615, 0.3438, 0.5604, 0.3673, 0.5607, 0.3752, 0.5615, 0.3752, 0.5604, 0.3125, 0.5604, 0.3438, 0.5615, 0.3438, 0.5615, 0.3125, 0.5615, 0.6571, 0.5615, 0.6884, 0.5625, 0.6884, 0.5625, 0.6571, 0.5615, 0.6258, 0.5615, 0.6571, 0.5625, 0.6571, 0.5625, 0.6258, 0.5615, 0.5945, 0.5615, 0.6258, 0.5625, 0.6258, 0.5625, 0.5945, 0.5615, 0.5631, 0.5615, 0.5945, 0.5625, 0.5945, 0.5625, 0.5631, 0.5615, 0.5318, 0.5615, 0.5631, 0.5625, 0.5631, 0.5625, 0.5318, 0.5615, 0.5005, 0.5615, 0.5318, 0.5625, 0.5318, 0.5625, 0.5005, 0.5615, 0.4691, 0.5615, 0.5005, 0.5625, 0.5005, 0.5625, 0.4691, 0.5615, 0.4378, 0.5615, 0.4691, 0.5625, 0.4691, 0.5625, 0.4378, 0.5615, 0.4065, 0.5615, 0.4378, 0.5625, 0.4378, 0.5625, 0.4065, 0.5615, 0.3752, 0.5615, 0.4065, 0.5625, 0.4065, 0.5625, 0.3752, 0.5615, 0.3438, 0.5615, 0.3752, 0.5625, 0.3752, 0.5625, 0.3438, 0.5615, 0.3125, 0.5615, 0.3438, 0.5625, 0.3438, 0.5625, 0.3125, 0.5533, 0.6214, 0.5518, 0.6258, 0.5521, 0.6336, 0.5531, 0.6336, 0.5518, 0.6258, 0.553, 0.6155, 0.5525, 0.6023, 0.5518, 0.5945, 0.5518, 0.5318, 0.5523, 0.5274, 0.5523, 0.5142, 0.5518, 0.5005, 0.5518, 0.5005, 0.553, 0.4902, 0.5525, 0.477, 0.5518, 0.4691, 0.5518, 0.4065, 0.5523, 0.4021, 0.5523, 0.3889, 0.5518, 0.3752, 0.553, 0.6023, 0.553, 0.5842, 0.5525, 0.571, 0.5525, 0.6023, 0.5533, 0.6082, 0.553, 0.6023, 0.553, 0.6155, 0.5533, 0.6214, 0.553, 0.571, 0.553, 0.5528, 0.5525, 0.5396, 0.5525, 0.571, 0.553, 0.5842, 0.5533, 0.59, 0.5533, 0.5768, 0.553, 0.571, 0.553, 0.5396, 0.5527, 0.5274, 0.5523, 0.5274, 0.5525, 0.5396, 0.553, 0.5528, 0.554, 0.5528, 0.5536, 0.5396, 0.553, 0.5396, 0.5527, 0.5274, 0.5533, 0.5274, 0.5533, 0.5142, 0.5523, 0.5142, 0.553, 0.477, 0.553, 0.4589, 0.5525, 0.4456, 0.5525, 0.477, 0.5533, 0.4828, 0.553, 0.477, 0.553, 0.4902, 0.5533, 0.4961, 0.553, 0.4456, 0.553, 0.4275, 0.5525, 0.4143, 0.5525, 0.4456, 0.553, 0.4589, 0.5533, 0.4647, 0.5533, 0.4515, 0.553, 0.4456, 0.553, 0.4143, 0.5527, 0.4021, 0.5523, 0.4021, 0.5525, 0.4143, 0.553, 0.4275, 0.554, 0.4275, 0.5536, 0.4143, 0.553, 0.4143, 0.5527, 0.4021, 0.5533, 0.4021, 0.5533, 0.3889, 0.5523, 0.3889, 0.5542, 0.6336, 0.5538, 0.6214, 0.5533, 0.6214, 0.5531, 0.6336, 0.5538, 0.6214, 0.5538, 0.59, 0.5533, 0.59, 0.5533, 0.6082, 0.5538, 0.59, 0.5544, 0.59, 0.5544, 0.5768, 0.5533, 0.5768, 0.554, 0.5396, 0.5538, 0.5274, 0.5533, 0.5274, 0.5536, 0.5396, 0.5546, 0.5396, 0.554, 0.5396, 0.554, 0.5528, 0.5551, 0.5528, 0.5538, 0.5274, 0.5538, 0.4961, 0.5533, 0.4961, 0.5533, 0.5142, 0.5538, 0.4961, 0.5538, 0.4647, 0.5533, 0.4647, 0.5533, 0.4828, 0.5538, 0.4647, 0.5544, 0.4647, 0.5544, 0.4515, 0.5533, 0.4515, 0.554, 0.4143, 0.5538, 0.4021, 0.5533, 0.4021, 0.5536, 0.4143, 0.5546, 0.4143, 0.554, 0.4143, 0.554, 0.4275, 0.5551, 0.4275, 0.5538, 0.4021, 0.5542, 0.3673, 0.5531, 0.3673, 0.5533, 0.3889, 0.5552, 0.6336, 0.5551, 0.6155, 0.5546, 0.6023, 0.5542, 0.6336, 0.5551, 0.6023, 0.5548, 0.59, 0.5544, 0.59, 0.5546, 0.6023, 0.5551, 0.6155, 0.5561, 0.6155, 0.5557, 0.6023, 0.5551, 0.6023, 0.5548, 0.59, 0.5554, 0.59, 0.5554, 0.5768, 0.5544, 0.5768, 0.5551, 0.5396, 0.5551, 0.5215, 0.5546, 0.5083, 0.5546, 0.5396, 0.5554, 0.5455, 0.5551, 0.5396, 0.5551, 0.5528, 0.5554, 0.5587, 0.5551, 0.5083, 0.5551, 0.4902, 0.5546, 0.477, 0.5546, 0.5083, 0.5551, 0.5215, 0.5554, 0.5274, 0.5554, 0.5142, 0.5551, 0.5083, 0.5551, 0.477, 0.5548, 0.4647, 0.5544, 0.4647, 0.5546, 0.477, 0.5551, 0.4902, 0.5561, 0.4902, 0.5557, 0.477, 0.5551, 0.477, 0.5548, 0.4647, 0.5554, 0.4647, 0.5554, 0.4515, 0.5544, 0.4515, 0.5551, 0.4143, 0.5551, 0.3962, 0.5546, 0.383, 0.5546, 0.4143, 0.5554, 0.4202, 0.5551, 0.4143, 0.5551, 0.4275, 0.5554, 0.4334, 0.5551, 0.383, 0.5552, 0.3673, 0.5542, 0.3673, 0.5546, 0.383, 0.5551, 0.3962, 0.5554, 0.4021, 0.5554, 0.3889, 0.5551, 0.383, 0.5561, 0.6023, 0.5558, 0.59, 0.5554, 0.59, 0.5557, 0.6023, 0.5567, 0.6023, 0.5561, 0.6023, 0.5561, 0.6155, 0.5571, 0.6155, 0.5558, 0.59, 0.5558, 0.5587, 0.5554, 0.5587, 0.5554, 0.5768, 0.5558, 0.5587, 0.5558, 0.5274, 0.5554, 0.5274, 0.5554, 0.5455, 0.5558, 0.5274, 0.5564, 0.5274, 0.5564, 0.5142, 0.5554, 0.5142, 0.5561, 0.477, 0.5558, 0.4647, 0.5554, 0.4647, 0.5557, 0.477, 0.5567, 0.477, 0.5561, 0.477, 0.5561, 0.4902, 0.5571, 0.4902, 0.5558, 0.4647, 0.5558, 0.4334, 0.5554, 0.4334, 0.5554, 0.4515, 0.5558, 0.4334, 0.5558, 0.4021, 0.5554, 0.4021, 0.5554, 0.4202, 0.5558, 0.4021, 0.5564, 0.4021, 0.5564, 0.3889, 0.5554, 0.3889, 0.5571, 0.6023, 0.5571, 0.5842, 0.5567, 0.571, 0.5567, 0.6023, 0.5575, 0.6082, 0.5571, 0.6023, 0.5571, 0.6155, 0.5575, 0.6214, 0.5571, 0.571, 0.5571, 0.5528, 0.5567, 0.5396, 0.5567, 0.571, 0.5571, 0.5842, 0.5575, 0.59, 0.5575, 0.5768, 0.5571, 0.571, 0.5571, 0.5396, 0.5569, 0.5274, 0.5564, 0.5274, 0.5567, 0.5396, 0.5571, 0.5528, 0.5582, 0.5528, 0.5577, 0.5396, 0.5571, 0.5396, 0.5569, 0.5274, 0.5575, 0.5274, 0.5575, 0.5142, 0.5564, 0.5142, 0.5571, 0.477, 0.5571, 0.4589, 0.5567, 0.4456, 0.5567, 0.477, 0.5575, 0.4828, 0.5571, 0.477, 0.5571, 0.4902, 0.5575, 0.4961, 0.5571, 0.4456, 0.5571, 0.4275, 0.5567, 0.4143, 0.5567, 0.4456, 0.5571, 0.4589, 0.5575, 0.4647, 0.5575, 0.4515, 0.5571, 0.4456, 0.5571, 0.4143, 0.5569, 0.4021, 0.5564, 0.4021, 0.5567, 0.4143, 0.5571, 0.4275, 0.5582, 0.4275, 0.5577, 0.4143, 0.5571, 0.4143, 0.5569, 0.4021, 0.5575, 0.4021, 0.5575, 0.3889, 0.5564, 0.3889, 0.5583, 0.6336, 0.5579, 0.6214, 0.5575, 0.6214, 0.5573, 0.6336, 0.5579, 0.6214, 0.5579, 0.59, 0.5575, 0.59, 0.5575, 0.6082, 0.5579, 0.59, 0.5585, 0.59, 0.5585, 0.5768, 0.5575, 0.5768, 0.5582, 0.5396, 0.5579, 0.5274, 0.5575, 0.5274, 0.5577, 0.5396, 0.5588, 0.5396, 0.5582, 0.5396, 0.5582, 0.5528, 0.5592, 0.5528, 0.5579, 0.5274, 0.5579, 0.4961, 0.5575, 0.4961, 0.5575, 0.5142, 0.5579, 0.4961, 0.5579, 0.4647, 0.5575, 0.4647, 0.5575, 0.4828, 0.5579, 0.4647, 0.5585, 0.4647, 0.5585, 0.4515, 0.5575, 0.4515, 0.5582, 0.4143, 0.5579, 0.4021, 0.5575, 0.4021, 0.5577, 0.4143, 0.5588, 0.4143, 0.5582, 0.4143, 0.5582, 0.4275, 0.5592, 0.4275, 0.5579, 0.4021, 0.5583, 0.3673, 0.5573, 0.3673, 0.5575, 0.3889, 0.5594, 0.6336, 0.5592, 0.6155, 0.5588, 0.6023, 0.5583, 0.6336, 0.5592, 0.6023, 0.559, 0.59, 0.5585, 0.59, 0.5588, 0.6023, 0.5592, 0.6155, 0.5603, 0.6155, 0.5598, 0.6023, 0.5592, 0.6023, 0.559, 0.59, 0.5596, 0.59, 0.5596, 0.5768, 0.5585, 0.5768, 0.5592, 0.5396, 0.5592, 0.5215, 0.5588, 0.5083, 0.5588, 0.5396, 0.5596, 0.5455, 0.5592, 0.5396, 0.5592, 0.5528, 0.5596, 0.5587, 0.5592, 0.5083, 0.5592, 0.4902, 0.5588, 0.477, 0.5588, 0.5083, 0.5592, 0.5215, 0.5596, 0.5274, 0.5596, 0.5142, 0.5592, 0.5083, 0.5592, 0.477, 0.559, 0.4647, 0.5585, 0.4647, 0.5588, 0.477, 0.5592, 0.4902, 0.5603, 0.4902, 0.5598, 0.477, 0.5592, 0.477, 0.559, 0.4647, 0.5596, 0.4647, 0.5596, 0.4515, 0.5585, 0.4515, 0.5592, 0.4143, 0.5592, 0.3962, 0.5588, 0.383, 0.5588, 0.4143, 0.5596, 0.4202, 0.5592, 0.4143, 0.5592, 0.4275, 0.5596, 0.4334, 0.5592, 0.383, 0.5594, 0.3673, 0.5583, 0.3673, 0.5588, 0.383, 0.5592, 0.3962, 0.5596, 0.4021, 0.5596, 0.3889, 0.5592, 0.383, 0.5603, 0.6023, 0.56, 0.59, 0.5596, 0.59, 0.5598, 0.6023, 0.5607, 0.5945, 0.5603, 0.6023, 0.5603, 0.6155, 0.5607, 0.6258, 0.56, 0.59, 0.56, 0.5587, 0.5596, 0.5587, 0.5596, 0.5768, 0.56, 0.5587, 0.56, 0.5274, 0.5596, 0.5274, 0.5596, 0.5455, 0.56, 0.5274, 0.5607, 0.5318, 0.5607, 0.5005, 0.5596, 0.5142, 0.5603, 0.477, 0.56, 0.4647, 0.5596, 0.4647, 0.5598, 0.477, 0.5607, 0.4691, 0.5603, 0.477, 0.5603, 0.4902, 0.5607, 0.5005, 0.56, 0.4647, 0.56, 0.4334, 0.5596, 0.4334, 0.5596, 0.4515, 0.56, 0.4334, 0.56, 0.4021, 0.5596, 0.4021, 0.5596, 0.4202, 0.56, 0.4021, 0.5607, 0.4065, 0.5607, 0.3752, 0.5596, 0.3889, 0.5521, 0.3673, 0.5523, 0.3889, 0.5533, 0.3889, 0.5531, 0.3673, 0.5518, 0.43, 0.5525, 0.4456, 0.5525, 0.4143, 0.5523, 0.4021, 0.553, 0.4902, 0.5523, 0.5142, 0.5533, 0.5142, 0.5533, 0.4961, 0.5518, 0.5553, 0.5525, 0.571, 0.5525, 0.5396, 0.5523, 0.5274, 0.553, 0.4143, 0.5536, 0.4143, 0.5533, 0.4021, 0.5527, 0.4021, 0.5551, 0.4275, 0.5544, 0.4515, 0.5554, 0.4515, 0.5554, 0.4334, 0.553, 0.477, 0.5533, 0.4828, 0.5533, 0.4647, 0.553, 0.4589, 0.553, 0.5396, 0.5536, 0.5396, 0.5533, 0.5274, 0.5527, 0.5274, 0.5551, 0.5528, 0.5544, 0.5768, 0.5554, 0.5768, 0.5554, 0.5587, 0.553, 0.6023, 0.5533, 0.6082, 0.5533, 0.59, 0.553, 0.5842, 0.5542, 0.3673, 0.554, 0.4143, 0.5546, 0.4143, 0.5546, 0.383, 0.5538, 0.4647, 0.5546, 0.5083, 0.5546, 0.477, 0.5544, 0.4647, 0.5544, 0.59, 0.5538, 0.6214, 0.5542, 0.6336, 0.5546, 0.6023, 0.5562, 0.3673, 0.5564, 0.3889, 0.5575, 0.3889, 0.5573, 0.3673, 0.5551, 0.4143, 0.5554, 0.4202, 0.5554, 0.4021, 0.5551, 0.3962, 0.5551, 0.477, 0.5557, 0.477, 0.5554, 0.4647, 0.5548, 0.4647, 0.5571, 0.4902, 0.5564, 0.5142, 0.5575, 0.5142, 0.5575, 0.4961, 0.5551, 0.5396, 0.5554, 0.5455, 0.5554, 0.5274, 0.5551, 0.5215, 0.5551, 0.6023, 0.5557, 0.6023, 0.5554, 0.59, 0.5548, 0.59, 0.5573, 0.6336, 0.5551, 0.6155, 0.5552, 0.6336, 0.5563, 0.6336, 0.5558, 0.4021, 0.5567, 0.4456, 0.5567, 0.4143, 0.5564, 0.4021, 0.5558, 0.5274, 0.5567, 0.571, 0.5567, 0.5396, 0.5564, 0.5274, 0.5571, 0.4143, 0.5577, 0.4143, 0.5575, 0.4021, 0.5569, 0.4021, 0.5592, 0.4275, 0.5585, 0.4515, 0.5596, 0.4515, 0.5596, 0.4334, 0.5571, 0.477, 0.5575, 0.4828, 0.5575, 0.4647, 0.5571, 0.4589, 0.5571, 0.5396, 0.5577, 0.5396, 0.5575, 0.5274, 0.5569, 0.5274, 0.5592, 0.5528, 0.5585, 0.5768, 0.5596, 0.5768, 0.5596, 0.5587, 0.5571, 0.6023, 0.5575, 0.6082, 0.5575, 0.59, 0.5571, 0.5842, 0.5583, 0.3673, 0.5582, 0.4143, 0.5588, 0.4143, 0.5588, 0.383, 0.5579, 0.4647, 0.5588, 0.5083, 0.5588, 0.477, 0.5585, 0.4647, 0.5585, 0.59, 0.5579, 0.6214, 0.5583, 0.6336, 0.5588, 0.6023, 0.5594, 0.3673, 0.5596, 0.3889, 0.5607, 0.3752, 0.5604, 0.3673, 0.5592, 0.4143, 0.5596, 0.4202, 0.5596, 0.4021, 0.5592, 0.3962, 0.5592, 0.477, 0.5598, 0.477, 0.5596, 0.4647, 0.559, 0.4647, 0.5592, 0.4902, 0.5596, 0.5142, 0.5607, 0.5005, 0.5603, 0.4902, 0.5592, 0.5396, 0.5596, 0.5455, 0.5596, 0.5274, 0.5592, 0.5215, 0.5592, 0.6023, 0.5598, 0.6023, 0.5596, 0.59, 0.559, 0.59, 0.5607, 0.6258, 0.5592, 0.6155, 0.5594, 0.6336, 0.5604, 0.6336, 0.5607, 0.4065, 0.5603, 0.477, 0.5607, 0.4456, 0.5607, 0.4378, 0.5607, 0.5318, 0.5603, 0.6023, 0.5607, 0.571, 0.5607, 0.5631, 0.5521, 0.6336, 0.551, 0.6571, 0.5521, 0.6571, 0.5518, 0.3752, 0.551, 0.3438, 0.551, 0.3752, 0.5607, 0.6258, 0.5615, 0.6571, 0.5615, 0.6258, 0.5604, 0.3673, 0.5615, 0.3438, 0.5604, 0.3438, 0.5518, 0.6258, 0.5533, 0.6214, 0.553, 0.6155, 0.5523, 0.3889, 0.5521, 0.3673, 0.5518, 0.3752, 0.5525, 0.477, 0.5518, 0.43, 0.5518, 0.4613, 0.5518, 0.4691, 0.5518, 0.43, 0.5525, 0.477, 0.5525, 0.4456, 0.5523, 0.5142, 0.553, 0.4902, 0.5518, 0.5005, 0.5525, 0.6023, 0.5518, 0.5553, 0.5518, 0.5866, 0.5518, 0.5945, 0.5518, 0.5553, 0.5525, 0.6023, 0.5525, 0.571, 0.553, 0.4456, 0.5551, 0.4275, 0.554, 0.4275, 0.553, 0.4275, 0.5551, 0.4275, 0.553, 0.4456, 0.5533, 0.4515, 0.5544, 0.4515, 0.553, 0.571, 0.5551, 0.5528, 0.554, 0.5528, 0.553, 0.5528, 0.5551, 0.5528, 0.553, 0.571, 0.5533, 0.5768, 0.5544, 0.5768, 0.554, 0.4143, 0.5542, 0.3673, 0.5538, 0.4021, 0.554, 0.5396, 0.5538, 0.4647, 0.5538, 0.4961, 0.5538, 0.5274, 0.5538, 0.4647, 0.554, 0.5396, 0.5546, 0.5396, 0.5546, 0.5083, 0.5538, 0.6214, 0.5544, 0.59, 0.5538, 0.59, 0.5554, 0.3889, 0.5562, 0.3673, 0.5552, 0.3673, 0.5551, 0.383, 0.5562, 0.3673, 0.5554, 0.3889, 0.5564, 0.3889, 0.5551, 0.5083, 0.5571, 0.4902, 0.5561, 0.4902, 0.5551, 0.4902, 0.5571, 0.4902, 0.5551, 0.5083, 0.5554, 0.5142, 0.5564, 0.5142, 0.5561, 0.6155, 0.5573, 0.6336, 0.5575, 0.6214, 0.5571, 0.6155, 0.5573, 0.6336, 0.5561, 0.6155, 0.5551, 0.6155, 0.5561, 0.477, 0.5558, 0.4021, 0.5558, 0.4334, 0.5558, 0.4647, 0.5558, 0.4021, 0.5561, 0.477, 0.5567, 0.477, 0.5567, 0.4456, 0.5561, 0.6023, 0.5558, 0.5274, 0.5558, 0.5587, 0.5558, 0.59, 0.5558, 0.5274, 0.5561, 0.6023, 0.5567, 0.6023, 0.5567, 0.571, 0.5571, 0.4456, 0.5592, 0.4275, 0.5582, 0.4275, 0.5571, 0.4275, 0.5592, 0.4275, 0.5571, 0.4456, 0.5575, 0.4515, 0.5585, 0.4515, 0.5571, 0.571, 0.5592, 0.5528, 0.5582, 0.5528, 0.5571, 0.5528, 0.5592, 0.5528, 0.5571, 0.571, 0.5575, 0.5768, 0.5585, 0.5768, 0.5582, 0.4143, 0.5583, 0.3673, 0.5579, 0.4021, 0.5582, 0.5396, 0.5579, 0.4647, 0.5579, 0.4961, 0.5579, 0.5274, 0.5579, 0.4647, 0.5582, 0.5396, 0.5588, 0.5396, 0.5588, 0.5083, 0.5579, 0.6214, 0.5585, 0.59, 0.5579, 0.59, 0.5596, 0.3889, 0.5594, 0.3673, 0.5592, 0.383, 0.5596, 0.5142, 0.5592, 0.4902, 0.5592, 0.5083, 0.5592, 0.6155, 0.5607, 0.6258, 0.5603, 0.6155, 0.56, 0.4647, 0.5607, 0.4065, 0.56, 0.4021, 0.56, 0.4334, 0.5607, 0.4065, 0.56, 0.4647, 0.5603, 0.477, 0.56, 0.59, 0.5607, 0.5318, 0.56, 0.5274, 0.56, 0.5587, 0.5607, 0.5318, 0.56, 0.59, 0.5603, 0.6023])
me_board.materials.append(mat_initialshadinggro)
me_board.materials.append(None)
me_board.use_remesh_preserve_volume = False
me_board.use_remesh_preserve_attributes = False
me_board.use_mirror_vertex_groups = False
me_board.update()

# ---- objects
ob_board = bpy.data.objects.new('Board', me_board)

# ---- transforms, parenting, visibility, modifiers, constraints
ob_board.location = (0.0, 0.0, 0.0)
ob_board.scale = (0.1, 0.1, 0.1)
ob_board.lock_rotations_4d = False
ob_board.empty_display_type = 'ARROWS'
ob_board.lineart.crease_threshold = 0.0
_vg = ob_board.vertex_groups.new(name='default')
_vg = ob_board.vertex_groups.new(name='polySurface11')
_vg = ob_board.vertex_groups.new(name='polySurface17')
_vg = ob_board.vertex_groups.new(name='polySurface18')

# ---- collection membership
col_collection_1.objects.link(ob_board)

# ---- scene / render settings (as saved in the file)
scene.frame_start = 1; scene.frame_end = 250; scene.frame_set(11)
scene.render.engine = 'BLENDER_EEVEE_NEXT'
scene.render.image_settings.file_format = 'JPEG'
scene.render.image_settings.color_mode = 'RGB'
scene.render.image_settings.compression = 90
scene.render.resolution_x = 800
scene.render.resolution_y = 600
scene.render.pixel_aspect_x = 100.0
scene.render.pixel_aspect_y = 100.0
scene.render.fps = 25
scene.render.dither_intensity = 0.0
scene.render.use_border = True
scene.render.border_min_x = 0.3905
scene.render.border_min_y = 0.2171
scene.render.border_max_x = 0.5572
scene.render.border_max_y = 0.4173
scene.render.use_compositing = False
scene.render.use_sequencer = False
scene.render.bake_margin = 2
scene.render.bake_bias = 0.0
scene.render.use_stamp_time = False
scene.render.use_stamp_date = False
scene.render.use_stamp_frame = False
scene.render.use_stamp_camera = False
scene.render.use_stamp_scene = False
scene.render.use_stamp_filename = False
scene.render.use_stamp_render_time = False
scene.render.stamp_font_size = 0
scene.cycles.use_denoising = False
scene.cycles.samples = 10
scene.cycles.sampling_pattern = 'TABULATED_SOBOL'
scene.cycles.light_sampling_threshold = 0.0
scene.cycles.use_adaptive_sampling = False
scene.cycles.use_light_tree = False
scene.cycles.blur_glossy = 0.0
scene.cycles.volume_bounces = 1
scene.cycles.pixel_filter_type = 'GAUSSIAN'
scene.cycles.sample_clamp_indirect = 0.0
scene.view_settings.view_transform = 'Raw'
bpy.context.view_layer.update()

# ---- added for rendering (the .blend has no active camera): camera
cam_auto = bpy.data.cameras.new('AutoCamera')
cam_auto.lens = 50.0
cam_auto.sensor_width = 36.0
cam_auto.clip_end = 1000.0
ob_auto_camera = bpy.data.objects.new('AutoCamera', cam_auto)
scene.collection.objects.link(ob_auto_camera)
ob_auto_camera.location = (2.88586, -3.46257, 2.35838)
ob_auto_camera.rotation_euler = (1.09748, -7.21219e-08, 0.694738)
scene.camera = ob_auto_camera
bpy.context.view_layer.update()
